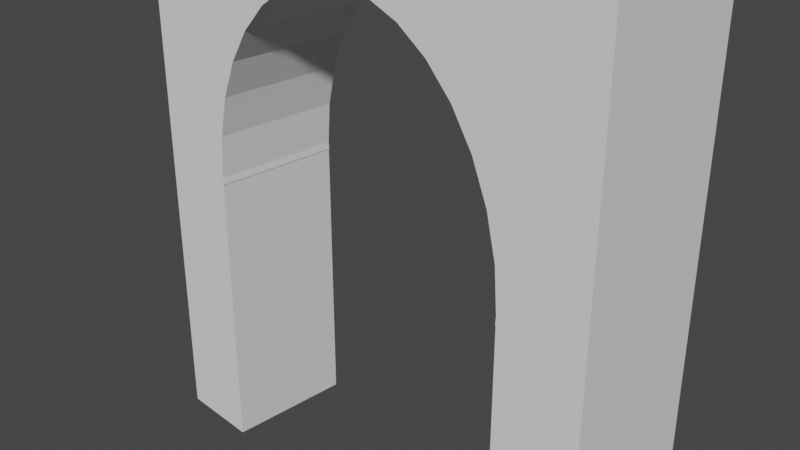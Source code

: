 # Source: gateway.blend  (saved by Blender 3.6.13; exported with 4.5.12 LTS)
import bpy
from mathutils import Matrix  # noqa: F401  (used for matrix-valued properties, if any)

bpy.ops.wm.read_factory_settings(use_empty=True)
scene = bpy.context.scene
scene.name = 'Scene'

# ---- collections
col_collection = bpy.data.collections.new('Collection'); scene.collection.children.link(col_collection)

# ---- world
world_world = bpy.data.worlds.new('World'); scene.world = world_world
world_world.use_nodes = True; world_world.node_tree.nodes.clear()
_N = world_world.node_tree.nodes; _L = world_world.node_tree.links
n0 = _N.new('ShaderNodeOutputWorld'); n0.name = 'World Output'; n0.location = (300, 300)
n1 = _N.new('ShaderNodeBackground'); n1.name = 'Background'; n1.location = (10, 300)
n1.inputs[0].default_value = (0.05088, 0.05088, 0.05088, 1.0)
_L.new(n1.outputs[0], n0.inputs[0])
n0.is_active_output = True
world_world.color = (0.05088, 0.05088, 0.05088)
world_world.use_sun_shadow = False
world_world.sun_shadow_jitter_overblur = 0.0

# ---- cameras
cam_camera = bpy.data.cameras.new('Camera')
cam_camera.clip_end = 100.0
cam_camera.ortho_scale = 7.314

# ---- meshes
me_cube_002 = bpy.data.meshes.new('Cube.002')
me_cube_002.from_pydata([(-1.0, -1.0, -1.0), (-1.0, -1.0, 1.0), (-1.0, 1.0, -1.0), (-1.0, 1.0, 1.0), (1.0, -1.0, -1.0), (1.0, -1.0, 1.0), (1.0, 1.0, -1.0), (1.0, 1.0, 1.0), (-0.6727, 1.0, 0.01081), (-0.6597, 1.0, 0.1553), (-0.5593, 1.0, 0.4223), (-0.6214, 1.0, 0.2943), (-0.4756, 1.0, 0.5346), (-0.3737, 1.0, 0.6267), (0.0, 1.0, 0.7516), (-0.1312, 1.0, 0.7373), (-0.2574, 1.0, 0.6952), (0.2574, 1.0, 0.6952), (0.4756, 1.0, 0.5346), (0.3737, 1.0, 0.6267), (0.1312, 1.0, 0.7373), (0.5593, 1.0, 0.4223), (0.6727, 1.0, 0.01081), (0.6597, 1.0, 0.1553), (0.6214, 1.0, 0.2943), (-0.4756, -1.0, 0.5346), (-0.2574, -1.0, 0.6952), (-0.3737, -1.0, 0.6267), (0.0, -1.0, 0.7516), (0.2574, -1.0, 0.6952), (0.1312, -1.0, 0.7373), (-0.1312, -1.0, 0.7373), (0.4756, -1.0, 0.5346), (0.5593, -1.0, 0.4223), (0.6727, -1.0, 0.01081), (0.6597, -1.0, 0.1553), (0.6214, -1.0, 0.2943), (0.3737, -1.0, 0.6267), (-0.6727, -1.0, 0.01081), (-0.6597, -1.0, 0.1553), (-0.5593, -1.0, 0.4223), (-0.6214, -1.0, 0.2943), (-0.6727, 1.0, -0.01501), (-0.6703, 1.0, -0.01501), (0.6727, 1.0, -0.01501), (0.6703, 1.0, -0.01501), (-0.6727, 1.0, -1.0), (0.6727, 1.0, -1.0), (0.6727, -1.0, -0.01501), (0.6703, -1.0, -0.01501), (-0.6727, -1.0, -0.01501), (-0.6703, -1.0, -0.01501), (-0.6727, -1.0, -1.0), (0.6727, -1.0, -1.0)], [], [(0, 1, 3, 2), (22, 23, 24, 21, 18, 7, 6, 47, 44, 45), (2, 3, 12, 10, 11, 9, 8, 43, 42, 46), (13, 12, 3, 7, 18, 19, 17, 20, 14, 15, 16), (6, 7, 5, 4), (51, 38, 39, 41, 40, 25, 1, 0, 52, 50), (4, 5, 32, 33, 36, 35, 34, 49, 48, 53), (37, 32, 5, 1, 25, 27, 26, 31, 28, 30, 29), (47, 6, 4, 53), (52, 0, 2, 46), (7, 3, 1, 5), (49, 34, 22, 45), (35, 23, 22, 34), (36, 24, 23, 35), (33, 21, 24, 36), (32, 18, 21, 33), (19, 18, 32, 37), (17, 19, 37, 29), (20, 17, 29, 30), (14, 20, 30, 28), (15, 14, 28, 31), (16, 15, 31, 26), (13, 16, 26, 27), (12, 13, 27, 25), (10, 12, 25, 40), (11, 10, 40, 41), (9, 11, 41, 39), (8, 9, 39, 38), (43, 8, 38, 51), (46, 42, 50, 52), (48, 44, 47, 53), (51, 50, 42, 43), (45, 44, 48, 49)])
me_cube_002.polygons.foreach_set('material_index', [0, 0, 0, 0, 0, 0, 0, 0, 0, 0, 0, 11880, 11880, 11880, 11880, 11880, 11880, 11880, 11880, 11880, 11880, 11880, 11880, 11880, 11880, 11880, 11880, 11880, 11880, 11880, 11880, 11880, 11880])
_uv = me_cube_002.uv_layers.new(name='UVMap')
_uv.uv.foreach_set('vector', [0.375, 0.0, 0.625, 0.0, 0.625, 0.25, 0.375, 0.25, 0.5014, 0.4591, 0.5194, 0.4575, 0.5368, 0.4527, 0.5528, 0.4449, 0.5668, 0.4345, 0.625, 0.5, 0.375, 0.5, 0.375, 0.4591, 0.4981, 0.4591, 0.4981, 0.4588, 0.375, 0.25, 0.625, 0.25, 0.5668, 0.3155, 0.5528, 0.3051, 0.5368, 0.2973, 0.5194, 0.2925, 0.5014, 0.2909, 0.4981, 0.2912, 0.4981, 0.2909, 0.375, 0.2909, 0.5783, 0.3283, 0.5668, 0.3155, 0.625, 0.25, 0.625, 0.5, 0.5668, 0.4345, 0.5783, 0.4217, 0.5869, 0.4072, 0.5922, 0.3914, 0.5939, 0.375, 0.5922, 0.3586, 0.5869, 0.3428, 0.375, 0.5, 0.625, 0.5, 0.625, 0.75, 0.375, 0.75, 0.4981, 0.9588, 0.5014, 0.9591, 0.5194, 0.9575, 0.5368, 0.9527, 0.5528, 0.9449, 0.5668, 0.9345, 0.625, 1.0, 0.375, 1.0, 0.375, 0.9591, 0.4981, 0.9591, 0.375, 0.75, 0.625, 0.75, 0.5668, 0.8155, 0.5528, 0.8051, 0.5368, 0.7973, 0.5194, 0.7925, 0.5014, 0.7909, 0.4981, 0.7912, 0.4981, 0.7909, 0.375, 0.7909, 0.5783, 0.8283, 0.5668, 0.8155, 0.625, 0.75, 0.625, 1.0, 0.5668, 0.9345, 0.5783, 0.9217, 0.5869, 0.9072, 0.5922, 0.8914, 0.5939, 0.875, 0.5922, 0.8586, 0.5869, 0.8428, 0.3341, 0.5, 0.375, 0.5, 0.375, 0.75, 0.3341, 0.75, 0.1659, 0.75, 0.125, 0.75, 0.125, 0.5, 0.1659, 0.5, 0.625, 0.5, 0.875, 0.5, 0.875, 0.75, 0.625, 0.75, 0.7556, 0.5629, 0.75, 0.5629, 0.75, 0.9371, 0.7556, 0.9371, 0.7187, 0.5629, 0.7188, 0.9371, 0.75, 0.9371, 0.75, 0.5629, 0.6875, 0.5629, 0.6875, 0.9371, 0.7188, 0.9371, 0.7187, 0.5629, 0.6562, 0.5629, 0.6562, 0.9371, 0.6875, 0.9371, 0.6875, 0.5629, 0.625, 0.5629, 0.625, 0.9371, 0.6562, 0.9371, 0.6562, 0.5629, 0.5938, 0.9371, 0.625, 0.9371, 0.625, 0.5629, 0.5938, 0.5629, 0.5625, 0.9371, 0.5938, 0.9371, 0.5938, 0.5629, 0.5625, 0.5629, 0.5312, 0.9371, 0.5625, 0.9371, 0.5625, 0.5629, 0.5312, 0.5629, 0.5, 0.9371, 0.5312, 0.9371, 0.5312, 0.5629, 0.5, 0.5629, 0.4688, 0.9371, 0.5, 0.9371, 0.5, 0.5629, 0.4688, 0.5629, 0.4375, 0.9371, 0.4688, 0.9371, 0.4688, 0.5629, 0.4375, 0.5629, 0.4062, 0.9371, 0.4375, 0.9371, 0.4375, 0.5629, 0.4062, 0.5629, 0.375, 0.9371, 0.4062, 0.9371, 0.4062, 0.5629, 0.375, 0.5629, 0.3438, 0.9371, 0.375, 0.9371, 0.375, 0.5629, 0.3438, 0.5629, 0.3125, 0.9371, 0.3438, 0.9371, 0.3438, 0.5629, 0.3125, 0.5629, 0.2812, 0.9371, 0.3125, 0.9371, 0.3125, 0.5629, 0.2812, 0.5629, 0.25, 0.9371, 0.2812, 0.9371, 0.2812, 0.5629, 0.25, 0.5629, 0.2444, 0.9371, 0.25, 0.9371, 0.25, 0.5629, 0.2444, 0.5629, 0.4511, 0.2185, 0.625, 0.2185, 0.625, 0.03146, 0.4511, 0.03146, 0.625, 0.7185, 0.625, 0.5315, 0.4511, 0.5315, 0.4511, 0.7185, 0.8746, 0.7185, 0.875, 0.7185, 0.875, 0.5315, 0.8746, 0.5315, 0.6254, 0.5315, 0.625, 0.5315, 0.625, 0.7185, 0.6254, 0.7185])
me_cube_002.update()

# ---- objects
ob_camera = bpy.data.objects.new('Camera', cam_camera)
ob_cube = bpy.data.objects.new('Cube', me_cube_002)

# ---- transforms, parenting, visibility, modifiers, constraints
ob_camera.location = (7.359, -6.926, 4.958)
ob_camera.rotation_euler = (1.109, 0.0, 0.8149)
ob_camera.lock_rotations_4d = False
ob_camera.empty_display_type = 'ARROWS'
ob_camera.color = (0.0, 0.0, 0.0, 0.0)
ob_camera.display_type = 'WIRE'
ob_camera.lineart.crease_threshold = 0.0
ob_cube.location = (0.0, 0.0, 0.0)
ob_cube.scale = (2.973, 0.7483, 3.375)

# ---- collection membership
col_collection.objects.link(ob_camera)
col_collection.objects.link(ob_cube)

# ---- scene / render settings (as saved in the file)
scene.camera = ob_camera
scene.frame_start = 1; scene.frame_end = 250; scene.frame_set(1)
scene.render.engine = 'BLENDER_EEVEE_NEXT'
scene.cycles.sampling_pattern = 'TABULATED_SOBOL'
scene.view_settings.view_transform = 'Filmic'
bpy.context.view_layer.update()

# ---- added for rendering (the .blend has no usable light): sun
light_auto_sun = bpy.data.lights.new('AutoSun', 'SUN')
light_auto_sun.energy = 3.0
light_auto_sun.angle = 0.0523599
ob_auto_sun = bpy.data.objects.new('AutoSun', light_auto_sun)
scene.collection.objects.link(ob_auto_sun)
ob_auto_sun.rotation_euler = (0.872665, 0.174533, 0.523599)
bpy.context.view_layer.update()
